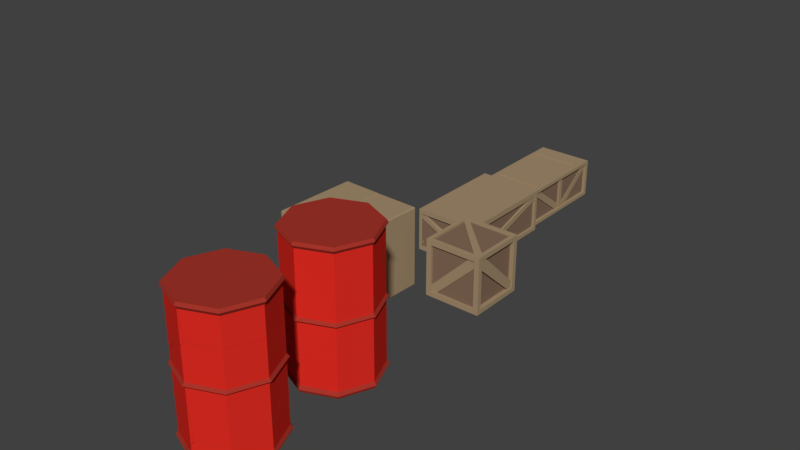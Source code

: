 # Source: crates.blend  (saved by Blender 2.79.0; exported with 4.5.12 LTS)
import bpy
from mathutils import Matrix  # noqa: F401  (used for matrix-valued properties, if any)

bpy.ops.wm.read_factory_settings(use_empty=True)
scene = bpy.context.scene
scene.name = 'Scene'

# ---- collections
col_collection_1 = bpy.data.collections.new('Collection 1'); scene.collection.children.link(col_collection_1)

# ---- materials (node trees are filled in below, after node groups)
mat_redbarrel1 = bpy.data.materials.new('RedBarrel1')
mat_redbarrel1.alpha_threshold = 0.0
mat_redbarrel1.use_transparent_shadow = False
mat_redbarrel1.diffuse_color = (0.3729, 0.03477, 0.02302, 1.0)
mat_redbarrel1.roughness = 0.5
mat_redbarrel1.specular_intensity = 0.0
mat_redbarrel2 = bpy.data.materials.new('RedBarrel2')
mat_redbarrel2.alpha_threshold = 0.0
mat_redbarrel2.use_transparent_shadow = False
mat_redbarrel2.diffuse_color = (0.7314, 0.0248, 0.01541, 1.0)
mat_redbarrel2.roughness = 0.5
mat_redbarrel2.specular_intensity = 0.0
mat_darkbrown = bpy.data.materials.new('DarkBrown')
mat_darkbrown.alpha_threshold = 0.0
mat_darkbrown.use_transparent_shadow = False
mat_darkbrown.diffuse_color = (0.233, 0.1462, 0.0965, 1.0)
mat_darkbrown.roughness = 0.5
mat_darkbrown.specular_intensity = 0.0
mat_browntrim = bpy.data.materials.new('BrownTrim')
mat_browntrim.alpha_threshold = 0.0
mat_browntrim.use_transparent_shadow = False
mat_browntrim.diffuse_color = (0.3758, 0.2727, 0.1596, 1.0)
mat_browntrim.specular_color = (0.3757, 0.3757, 0.3757)
mat_browntrim.roughness = 0.5
mat_browntrim.specular_intensity = 0.0

# ---- material node trees

# ---- world
world_world = bpy.data.worlds.new('World'); scene.world = world_world
world_world.color = (0.05088, 0.05088, 0.05088)
world_world.use_sun_shadow = False
world_world.sun_shadow_jitter_overblur = 0.0
world_world.cycles.sampling_method = 'MANUAL'

# ---- meshes
me_cylinder_cell_003 = bpy.data.meshes.new('Cylinder_cell.003')
me_cylinder_cell_003.from_pydata([(-0.1439, 0.0003001, -0.1801), (-0.117, 0.0003001, -0.1496), (0.2563, 0.1255, 0.1862), (-0.1312, 0.0003001, -0.1931), (-0.1178, 0.06317, -0.1801), (0.03226, 0.3606, -0.03328), (0.1428, 0.4063, 0.07525), (0.03226, 0.3606, 0.1186), (-0.0865, 0.07385, -0.1496), (-0.117, 0.0003001, 0.1989), (0.03226, -0.36, -0.03328), (-0.08664, -0.07292, -0.1496), (0.03226, -0.36, 0.1937), (-0.02537, 0.2214, 0.1958), (-0.118, -0.06228, -0.1801), (-0.03992, 0.1863, -0.1042), (0.2567, -0.4529, 0.1861), (0.1961, -0.4278, 0.1266), (-0.1312, 0.0003001, -0.1931), (-0.1178, 0.06317, -0.1801), (0.03226, 0.3606, -0.03328), (0.1428, 0.4063, 0.07525), (0.03226, 0.3606, 0.1186), (-0.0865, 0.07385, -0.1496), (-0.117, 0.0003001, 0.1989), (0.03226, -0.36, 0.1937), (0.03226, -0.36, -0.03328), (-0.08664, -0.07292, -0.1496), (-0.02537, 0.2214, 0.1958), (-0.118, -0.06228, -0.1801), (0.1961, -0.4278, 0.1266), (-0.03992, 0.1863, -0.1042), (0.2567, -0.4529, 0.1861)], [], [(0, 1, 23, 19), (1, 24, 28, 7, 20, 31, 23), (2, 21, 22, 13), (14, 27, 1, 0), (7, 6, 20), (30, 26, 11, 29, 18, 4, 8, 15), (3, 14, 0), (15, 5, 21, 2, 32, 30), (19, 3, 0), (27, 10, 25, 24, 1), (10, 17, 16, 25), (12, 32, 2, 13, 9)])
me_cylinder_cell_003.polygons.foreach_set('material_index', [0, 1, 0, 0, 1, 0, 0, 0, 0, 1, 1, 0])
_k = set([(3, 14), (3, 19), (4, 8), (4, 18), (5, 15), (5, 21), (6, 7), (6, 20), (7, 28), (8, 15), (9, 12), (9, 13), (10, 17), (10, 27), (11, 26), (11, 29), (12, 32), (13, 22), (14, 27), (16, 17), (16, 25), (18, 29), (19, 23), (20, 31), (21, 22), (23, 31), (24, 25), (24, 28), (26, 30), (30, 32)])
me_cylinder_cell_003.attributes.new('sharp_edge', 'BOOLEAN', 'EDGE').data.foreach_set('value', [ (min(e.vertices), max(e.vertices)) in _k for e in me_cylinder_cell_003.edges])
me_cylinder_cell_003.materials.append(mat_redbarrel1)
me_cylinder_cell_003.materials.append(mat_redbarrel2)
me_cylinder_cell_003.use_remesh_preserve_volume = False
me_cylinder_cell_003.use_remesh_preserve_attributes = False
me_cylinder_cell_003.use_mirror_vertex_groups = False
me_cylinder_cell_003.update()
me_cylinder_cell_007 = bpy.data.meshes.new('Cylinder_cell.007')
me_cylinder_cell_007.from_pydata([(-0.005615, 0.512, -0.07839), (0.3546, 0.3628, -0.07839), (0.5039, 0.002498, -0.07839), (0.3546, -0.3578, -0.07839), (-0.005615, -0.507, -0.07839), (-0.3659, 0.3628, -0.07839), (-0.005615, 0.5389, -0.1167), (0.3737, 0.3818, -0.1167), (0.5308, 0.002498, -0.1167), (0.3737, -0.3768, -0.1167), (-0.005615, -0.5339, -0.1167), (-0.3849, 0.3818, -0.1167), (-0.005615, 0.5213, -0.1524), (0.3612, 0.3693, -0.1524), (0.5132, 0.002498, -0.1524), (0.3612, -0.3643, -0.1524), (-0.005615, -0.5163, -0.1524), (-0.3725, 0.3693, -0.1524), (-0.3659, 0.3628, 0.02211), (0.001425, 0.5091, 0.5416), (-0.005615, 0.512, 0.5346), (0.3546, 0.3628, 0.4056), (-0.4424, 0.2006, -0.1524), (-0.4414, 0.21, -0.1465), (-0.4365, 0.2573, -0.1167), (0.5039, 0.002498, 0.2092), (-0.4072, 0.2629, -0.07839), (0.3546, -0.3578, 0.0703), (0.02872, -0.4928, 0.07016), (-0.005615, -0.507, 0.02132), (-0.1044, -0.4661, -0.07839), (-0.01738, -0.5021, 0.009488), (-0.1289, -0.4828, -0.1167), (-0.1731, -0.4469, -0.1524), (-0.3659, 0.3628, 0.02211), (-0.005615, 0.512, 0.5346), (0.001425, 0.5091, 0.5416), (0.3546, 0.3628, 0.4056), (-0.4424, 0.2006, -0.1524), (-0.4414, 0.21, -0.1465), (-0.4365, 0.2573, -0.1167), (0.5039, 0.002498, 0.2092), (-0.1731, -0.4469, -0.1524), (-0.4072, 0.2629, -0.07839), (0.3546, -0.3578, 0.0703), (0.02872, -0.4928, 0.07016), (-0.005615, -0.507, 0.02132), (-0.1044, -0.4661, -0.07839), (-0.01738, -0.5021, 0.009488), (-0.1289, -0.4828, -0.1167)], [], [(0, 35, 36, 37, 1), (1, 37, 41, 2), (2, 41, 44, 3), (3, 44, 45, 46, 4), (4, 46, 48, 47), (3, 4, 10, 9), (5, 34, 35, 0), (6, 7, 13, 12), (1, 2, 8, 7), (4, 47, 49, 10), (2, 3, 9, 8), (5, 0, 6, 11), (0, 1, 7, 6), (12, 13, 14, 15, 16, 42, 38, 17), (10, 49, 42, 16), (7, 8, 14, 13), (8, 9, 15, 14), (9, 10, 16, 15), (11, 6, 12, 17), (43, 34, 5), (38, 39, 40, 11, 17), (23, 22, 33, 32, 30, 31), (31, 29, 28, 19, 20, 18, 26, 24, 23), (40, 43, 5, 11), (28, 27, 25, 21, 19)])
me_cylinder_cell_007.polygons.foreach_set('material_index', [1, 1, 1, 1, 1, 0, 1, 0, 0, 0, 0, 0, 0, 0, 0, 0, 0, 0, 0, 1, 0, 0, 0, 0, 0])
_k = set([(18, 20), (18, 26), (19, 20), (19, 21), (21, 25), (22, 23), (22, 33), (23, 24), (24, 26), (25, 27), (27, 28), (28, 29), (29, 31), (30, 31), (30, 32), (32, 33), (34, 35), (34, 43), (35, 36), (36, 37), (37, 41), (38, 39), (38, 42), (39, 40), (40, 43), (41, 44), (42, 49), (44, 45), (45, 46), (46, 48), (47, 48), (47, 49)])
me_cylinder_cell_007.attributes.new('sharp_edge', 'BOOLEAN', 'EDGE').data.foreach_set('value', [ (min(e.vertices), max(e.vertices)) in _k for e in me_cylinder_cell_007.edges])
me_cylinder_cell_007.materials.append(mat_redbarrel1)
me_cylinder_cell_007.materials.append(mat_redbarrel2)
me_cylinder_cell_007.use_remesh_preserve_volume = False
me_cylinder_cell_007.use_remesh_preserve_attributes = False
me_cylinder_cell_007.use_mirror_vertex_groups = False
me_cylinder_cell_007.update()
me_cylinder_cell_005 = bpy.data.meshes.new('Cylinder_cell.005')
me_cylinder_cell_005.from_pydata([(0.2136, 0.5402, 0.1671), (-0.1466, -0.3295, -0.5487), (-0.1466, -0.3295, 0.1671), (-0.2959, 0.03077, -0.5487), (-0.2959, 0.03077, 0.1671), (-0.1466, 0.391, 0.1671), (-0.1657, -0.3485, -0.587), (-0.1657, -0.3485, 0.1947), (-0.3228, 0.03077, -0.587), (-0.1657, 0.4101, 0.1947), (-0.1532, -0.3361, -0.6227), (-0.3052, 0.03077, -0.6227), (-0.1466, -0.3295, 0.2252), (-0.1466, 0.391, 0.2252), (0.08027, 0.1553, 0.5607), (0.1922, 0.1171, 0.5608), (0.2136, 0.5553, 0.1826), (0.2129, 0.5669, 0.1947), (-0.1466, 0.391, -0.4456), (0.2198, 0.5377, 0.0731), (0.2136, 0.5402, 0.06684), (0.207, 0.5375, 0.05733), (-0.2242, 0.2263, -0.6227), (-0.2183, 0.283, -0.587), (-0.3089, 0.03077, 0.1805), (-0.2944, 0.09928, 0.1947), (-0.1891, 0.2886, -0.5487), (0.2145, -0.4783, 0.1671), (0.2465, -0.4651, -0.3985), (0.2136, -0.4787, -0.4455), (0.1116, -0.4364, -0.5487), (0.2136, -0.4945, 0.1833), (0.213, -0.5054, 0.1947), (0.08702, -0.4532, -0.587), (0.07407, -0.4426, -0.5975), (0.04278, -0.4173, -0.6227), (0.2112, 0.5392, 0.2252), (-0.03405, 0.4377, 0.4488), (0.2032, 0.5359, 0.3667), (-0.2631, 0.1098, 0.2252), (-0.2631, -0.04843, 0.2252), (-0.1466, -0.3295, 0.3389), (-0.148, 0.3877, 0.3378), (-0.2944, -0.03785, 0.1947), (0.2112, -0.4777, 0.2252), (0.08019, -0.4234, 0.5604), (0.1007, -0.4319, 0.5604), (0.1923, -0.4699, 0.5606), (0.2136, 0.5553, 0.1826), (0.2136, 0.5402, 0.1671), (0.2129, 0.5669, 0.1947), (-0.1466, 0.391, -0.4456), (0.207, 0.5375, 0.05733), (0.2136, 0.5402, 0.06684), (0.2198, 0.5377, 0.0731), (-0.2242, 0.2263, -0.6227), (-0.2183, 0.283, -0.587), (-0.3089, 0.03077, 0.1805), (-0.2944, 0.09928, 0.1947), (0.04278, -0.4173, -0.6227), (-0.1891, 0.2886, -0.5487), (0.2145, -0.4783, 0.1671), (0.2465, -0.4651, -0.3985), (0.2136, -0.4787, -0.4455), (0.1116, -0.4364, -0.5487), (0.2136, -0.4945, 0.1833), (0.213, -0.5054, 0.1947), (0.08702, -0.4532, -0.587), (0.07407, -0.4426, -0.5975), (0.2112, 0.5392, 0.2252), (-0.03405, 0.4377, 0.4488), (0.2032, 0.5359, 0.3667), (-0.2631, 0.1098, 0.2252), (-0.148, 0.3877, 0.3378), (-0.1466, -0.3295, 0.3389), (-0.2631, -0.04843, 0.2252), (-0.2944, -0.03785, 0.1947), (0.2112, -0.4777, 0.2252), (0.08019, -0.4234, 0.5604), (0.1007, -0.4319, 0.5604), (0.1923, -0.4699, 0.5606)], [], [(1, 2, 4, 3), (3, 4, 5, 51, 60), (4, 2, 7, 76, 57), (3, 60, 56, 8), (5, 4, 57, 58, 9), (2, 27, 65, 66, 7), (49, 5, 9, 50, 48), (1, 3, 8, 6), (7, 12, 75, 76), (6, 8, 11, 10), (8, 56, 55, 11), (9, 13, 69, 50), (12, 74, 75), (13, 73, 37, 71, 69), (38, 15, 80, 44, 32, 31, 61, 62, 54, 0, 16, 17, 36), (14, 78, 79, 15), (15, 79, 80), (14, 70, 42), (53, 52, 51, 5, 49), (68, 35, 22, 23, 26, 18, 21), (64, 29, 27, 2, 1), (58, 72, 13, 9), (21, 20, 54, 62, 63, 30, 33, 68), (67, 64, 1, 6), (59, 34, 67, 6, 10), (40, 41, 78, 14, 42, 39, 25, 24, 43), (29, 28, 27), (15, 38, 70, 14), (55, 59, 10, 11), (49, 19, 53), (77, 47, 46, 45, 74, 12), (72, 73, 13), (66, 77, 12, 7)])
me_cylinder_cell_005.polygons.foreach_set('material_index', [1, 1, 0, 0, 0, 0, 0, 0, 0, 0, 0, 0, 1, 1, 0, 0, 0, 0, 1, 0, 1, 0, 0, 0, 0, 0, 1, 0, 0, 1, 1, 1, 0])
_k = set([(0, 16), (0, 54), (16, 17), (17, 36), (18, 21), (18, 26), (19, 49), (19, 53), (20, 21), (20, 54), (22, 23), (22, 35), (23, 26), (24, 25), (24, 43), (25, 39), (27, 28), (27, 65), (28, 29), (29, 64), (30, 33), (30, 63), (31, 32), (31, 61), (32, 44), (33, 68), (34, 59), (34, 67), (35, 68), (36, 38), (37, 71), (37, 73), (38, 70), (39, 42), (40, 41), (40, 43), (41, 78), (42, 70), (44, 80), (45, 46), (45, 74), (46, 47), (47, 77), (48, 49), (48, 50), (50, 69), (51, 52), (51, 60), (52, 53), (55, 56), (55, 59), (56, 60), (57, 58), (57, 76), (58, 72), (61, 62), (62, 63), (64, 67), (65, 66), (66, 77), (69, 71), (72, 73), (74, 75), (75, 76), (78, 79), (79, 80)])
me_cylinder_cell_005.attributes.new('sharp_edge', 'BOOLEAN', 'EDGE').data.foreach_set('value', [ (min(e.vertices), max(e.vertices)) in _k for e in me_cylinder_cell_005.edges])
me_cylinder_cell_005.materials.append(mat_redbarrel1)
me_cylinder_cell_005.materials.append(mat_redbarrel2)
me_cylinder_cell_005.use_remesh_preserve_volume = False
me_cylinder_cell_005.use_remesh_preserve_attributes = False
me_cylinder_cell_005.use_mirror_vertex_groups = False
me_cylinder_cell_005.update()
me_cylinder_cell_004 = bpy.data.meshes.new('Cylinder_cell.004')
me_cylinder_cell_004.from_pydata([(0.133, 0.1891, 0.171), (-0.2273, 0.03985, 0.171), (0.133, 0.216, 0.2093), (-0.2463, 0.05889, 0.2093), (0.133, 0.1984, 0.245), (-0.2339, 0.04644, 0.245), (-0.0001721, -0.1948, -0.223), (0.1117, -0.2332, -0.2226), (0.1629, -0.2578, -0.1513), (-0.1139, 0.08681, -0.3338), (0.133, 0.1891, -0.4061), (0.1228, 0.1849, -0.4158), (0.1003, 0.1756, -0.408), (-0.2986, -0.1323, 0.171), (-0.2979, -0.1307, 0.1528), (-0.2845, -0.09828, -0.2116), (-0.2283, 0.03738, -0.2883), (0.3193, 0.1119, -0.1534), (0.3086, 0.1163, 0.1675), (0.3169, 0.1398, 0.2093), (-0.3236, -0.1276, 0.2093), (-0.3095, -0.136, 0.245), (0.1344, -0.2878, 0.245), (0.1289, -0.2859, 0.245), (0.3093, 0.1253, 0.245), (0.133, 0.1891, -0.4061), (0.1228, 0.1849, -0.4158), (0.1003, 0.1756, -0.408), (-0.1139, 0.08681, -0.3338), (-0.2986, -0.1323, 0.171), (-0.2979, -0.1307, 0.1528), (-0.2845, -0.09828, -0.2116), (0.3193, 0.1119, -0.1534), (0.3086, 0.1163, 0.1675), (-0.3236, -0.1276, 0.2093), (0.3093, 0.1253, 0.245), (0.1344, -0.2878, 0.245), (0.1289, -0.2859, 0.245), (-0.3095, -0.136, 0.245), (0.3169, 0.1398, 0.2093), (-0.2283, 0.03738, -0.2883)], [], [(2, 3, 5, 4), (1, 13, 34, 3), (0, 1, 3, 2), (3, 34, 38, 5), (8, 36, 37, 7), (7, 6, 27, 11), (6, 28, 27), (18, 19, 24, 36, 8), (39, 33, 0, 2), (31, 6, 7), (25, 26, 12, 9, 16, 1, 0), (30, 31, 7), (33, 17, 25, 0), (40, 28, 6), (31, 40, 6), (38, 23, 22, 35, 4, 5), (37, 21, 20, 29, 30, 7), (16, 15, 14, 13, 1), (32, 18, 8), (35, 39, 2, 4), (11, 10, 32, 8, 7)])
me_cylinder_cell_004.polygons.foreach_set('material_index', [0, 0, 0, 0, 0, 0, 0, 0, 0, 0, 1, 0, 1, 0, 0, 0, 0, 1, 0, 0, 0])
_k = set([(9, 12), (9, 16), (10, 11), (10, 32), (11, 27), (12, 26), (13, 14), (13, 34), (14, 15), (15, 16), (17, 25), (17, 33), (18, 19), (18, 32), (19, 24), (20, 21), (20, 29), (21, 37), (22, 23), (22, 35), (23, 38), (24, 36), (25, 26), (27, 28), (28, 40), (29, 30), (30, 31), (31, 40), (33, 39), (34, 38), (35, 39), (36, 37)])
me_cylinder_cell_004.attributes.new('sharp_edge', 'BOOLEAN', 'EDGE').data.foreach_set('value', [ (min(e.vertices), max(e.vertices)) in _k for e in me_cylinder_cell_004.edges])
me_cylinder_cell_004.materials.append(mat_redbarrel1)
me_cylinder_cell_004.materials.append(mat_redbarrel2)
me_cylinder_cell_004.use_remesh_preserve_volume = False
me_cylinder_cell_004.use_remesh_preserve_attributes = False
me_cylinder_cell_004.use_mirror_vertex_groups = False
me_cylinder_cell_004.update()
me_cylinder_cell_002 = bpy.data.meshes.new('Cylinder_cell.002')
me_cylinder_cell_002.from_pydata([(0.1278, 0.3849, 0.1037), (0.2771, 0.02469, 0.1037), (0.1278, -0.3356, 0.1037), (0.1469, 0.404, 0.142), (0.304, 0.02469, 0.142), (0.1469, -0.3546, 0.142), (0.1344, 0.3915, 0.1777), (0.2864, 0.02469, 0.1777), (0.1344, -0.3422, 0.1777), (-0.201, 0.08584, -0.2178), (0.1278, 0.3849, -0.2221), (-0.04412, 0.4562, -0.2198), (-0.05519, 0.4608, 0.1005), (0.1834, 0.2508, -0.2228), (0.2771, 0.02469, -0.2238), (0.1278, -0.3356, -0.222), (-0.04689, 0.4842, 0.142), (-0.1481, -0.4499, -0.2188), (-0.2009, -0.4717, -0.2181), (-0.2239, -0.4813, 0.1037), (-0.2267, -0.5093, 0.142), (-0.2292, 0.05508, 0.1777), (-0.05438, 0.4697, 0.1777), (-0.2292, -0.4928, 0.1777), (-0.05519, 0.4608, 0.1005), (-0.04689, 0.4842, 0.142), (-0.04412, 0.4562, -0.2198), (0.1278, 0.3849, -0.2221), (0.1834, 0.2508, -0.2228), (0.2771, 0.02469, -0.2238), (0.1278, -0.3356, -0.222), (-0.1481, -0.4499, -0.2188), (-0.2009, -0.4717, -0.2181), (-0.2239, -0.4813, 0.1037), (-0.2267, -0.5093, 0.142), (-0.05438, 0.4697, 0.1777), (-0.2292, 0.05508, 0.1777), (-0.2292, -0.4928, 0.1777)], [], [(1, 0, 3, 4), (2, 1, 4, 5), (0, 24, 25, 3), (6, 35, 36, 37, 8, 7), (3, 25, 35, 6), (4, 3, 6, 7), (5, 4, 7, 8), (9, 21, 22, 16, 12), (26, 27, 28, 31, 32, 9), (30, 14, 1, 2), (12, 26, 9), (34, 33, 2, 5), (10, 11, 24, 0), (37, 34, 5, 8), (33, 18, 17, 30, 2), (28, 29, 15, 31), (14, 13, 10, 0, 1), (21, 9, 32, 19, 20, 23)])
me_cylinder_cell_002.polygons.foreach_set('material_index', [0, 0, 0, 0, 0, 0, 0, 0, 0, 1, 0, 0, 1, 0, 1, 0, 1, 0])
_k = set([(10, 11), (10, 13), (11, 24), (12, 16), (12, 26), (13, 14), (14, 30), (15, 29), (15, 31), (16, 22), (17, 18), (17, 30), (18, 33), (19, 20), (19, 32), (20, 23), (21, 22), (21, 23), (24, 25), (25, 35), (26, 27), (27, 28), (28, 29), (31, 32), (33, 34), (34, 37), (35, 36), (36, 37)])
me_cylinder_cell_002.attributes.new('sharp_edge', 'BOOLEAN', 'EDGE').data.foreach_set('value', [ (min(e.vertices), max(e.vertices)) in _k for e in me_cylinder_cell_002.edges])
me_cylinder_cell_002.materials.append(mat_redbarrel1)
me_cylinder_cell_002.materials.append(mat_redbarrel2)
me_cylinder_cell_002.use_remesh_preserve_volume = False
me_cylinder_cell_002.use_remesh_preserve_attributes = False
me_cylinder_cell_002.use_mirror_vertex_groups = False
me_cylinder_cell_002.update()
me_cylinder_cell_001 = bpy.data.meshes.new('Cylinder_cell.001')
me_cylinder_cell_001.from_pydata([(0.1766, -0.3145, 0.133), (-0.1837, -0.1653, 0.133), (-0.3329, 0.195, 0.133), (-0.2027, -0.1843, 0.1714), (-0.3598, 0.195, 0.1714), (0.1766, -0.3238, 0.2071), (-0.1903, -0.1719, 0.2071), (-0.3422, 0.195, 0.2071), (0.04363, 0.3187, -0.26), (0.1553, 0.2803, -0.2605), (0.2063, 0.255, -0.1896), (-0.1837, -0.1653, -0.2521), (-0.3329, 0.195, -0.2467), (-0.2416, 0.4153, -0.2499), (-0.2556, 0.3815, 0.133), (0.04347, -0.2594, -0.2602), (0.06401, -0.2679, -0.2602), (0.1551, -0.3056, -0.2602), (0.1766, -0.3145, -0.2304), (0.2064, -0.3021, -0.1891), (0.2018, -0.304, -0.1253), (0.1828, -0.3119, 0.133), (0.1799, -0.34, 0.1714), (-0.2806, 0.3862, 0.1714), (-0.2665, 0.3777, 0.2071), (0.1615, 0.2311, 0.2071), (0.1723, 0.2274, 0.2071), (0.1777, 0.2255, 0.2071), (0.1777, 0.1533, 0.2071), (0.1799, -0.34, 0.1714), (0.1766, -0.3238, 0.2071), (-0.3329, 0.195, -0.2467), (-0.1837, -0.1653, -0.2521), (-0.2416, 0.4153, -0.2499), (-0.2556, 0.3815, 0.133), (0.04347, -0.2594, -0.2602), (0.06401, -0.2679, -0.2602), (0.1551, -0.3056, -0.2602), (0.1766, -0.3145, -0.2304), (0.2064, -0.3021, -0.1891), (0.2018, -0.304, -0.1253), (0.1828, -0.3119, 0.133), (-0.2806, 0.3862, 0.1714), (-0.2665, 0.3777, 0.2071), (0.1615, 0.2311, 0.2071), (0.1723, 0.2274, 0.2071), (0.1777, 0.2255, 0.2071), (0.1777, 0.1533, 0.2071)], [], [(2, 1, 3, 4), (0, 21, 29), (1, 0, 29, 3), (3, 29, 30, 6), (4, 3, 6, 7), (39, 38, 37, 9, 10), (13, 14, 23, 24, 44, 8), (8, 9, 36, 15), (9, 37, 36), (10, 46, 47, 40, 39), (44, 45, 9, 8), (31, 32, 1, 2), (45, 46, 10, 9), (30, 28, 27, 26, 25, 43, 7, 6), (47, 5, 22, 41, 40), (18, 19, 20, 21, 0), (34, 33, 31, 2), (32, 35, 16, 17, 18, 0, 1), (42, 34, 2, 4), (43, 42, 4, 7), (11, 12, 13, 8, 15)])
me_cylinder_cell_001.polygons.foreach_set('material_index', [0, 0, 0, 0, 0, 0, 0, 0, 0, 0, 0, 1, 0, 0, 0, 1, 1, 1, 0, 0, 0])
_k = set([(5, 22), (5, 47), (11, 12), (11, 15), (12, 13), (13, 14), (14, 23), (15, 36), (16, 17), (16, 35), (17, 18), (18, 19), (19, 20), (20, 21), (21, 29), (22, 41), (23, 24), (24, 44), (25, 26), (25, 43), (26, 27), (27, 28), (28, 30), (29, 30), (31, 32), (31, 33), (32, 35), (33, 34), (34, 42), (36, 37), (37, 38), (38, 39), (39, 40), (40, 41), (42, 43), (44, 45), (45, 46), (46, 47)])
me_cylinder_cell_001.attributes.new('sharp_edge', 'BOOLEAN', 'EDGE').data.foreach_set('value', [ (min(e.vertices), max(e.vertices)) in _k for e in me_cylinder_cell_001.edges])
me_cylinder_cell_001.materials.append(mat_redbarrel1)
me_cylinder_cell_001.materials.append(mat_redbarrel2)
me_cylinder_cell_001.use_remesh_preserve_volume = False
me_cylinder_cell_001.use_remesh_preserve_attributes = False
me_cylinder_cell_001.use_mirror_vertex_groups = False
me_cylinder_cell_001.update()
me_cylinder_cell_000 = bpy.data.meshes.new('Cylinder_cell.000')
me_cylinder_cell_000.from_pydata([(0.2123, 0.3807, -0.1151), (0.3615, 0.02046, -0.1151), (0.2123, -0.3398, -0.1151), (0.2313, 0.3997, -0.08759), (0.3884, 0.02046, -0.08759), (0.2313, -0.3588, -0.08759), (-0.148, 0.5299, -0.05702), (0.2123, 0.3807, -0.05702), (0.3615, 0.02046, -0.05702), (0.2123, -0.3398, -0.05702), (-0.148, -0.489, -0.05702), (-0.1173, 0.08141, 0.35), (-0.1678, 0.1059, 0.2794), (-0.1471, 0.5565, -0.08759), (-0.1456, 0.5289, -0.1151), (-0.1401, 0.5267, -0.2089), (0.2123, 0.3807, -0.3444), (0.3615, 0.02046, -0.5407), (0.2123, -0.3398, -0.6797), (-0.1455, -0.488, -0.1151), (-0.1143, -0.4751, -0.663), (-0.1133, -0.4747, -0.6798), (-0.148, 0.5442, -0.07319), (-0.1494, 0.5293, 0.092), (-0.1571, 0.5262, 0.08468), (-0.1559, 0.5267, 0.06305), (-0.152, 0.5283, -0.004724), (-0.1471, -0.5155, -0.08759), (-0.148, -0.5014, -0.07108), (0.2123, 0.3807, 0.3463), (0.03928, 0.4524, 0.3482), (0.2677, 0.247, 0.3457), (0.3615, 0.02046, 0.3444), (0.2123, -0.3398, 0.3462), (-0.148, -0.489, 0.3071), (-0.1679, -0.4808, 0.279), (-0.167, -0.4812, 0.2623), (-0.0646, -0.4545, 0.3496), (-0.1173, -0.4763, 0.3502), (-0.1238, -0.479, 0.3411), (-0.1471, 0.5565, -0.08759), (-0.1456, 0.5289, -0.1151), (-0.1401, 0.5267, -0.2089), (-0.1494, 0.5293, 0.092), (0.03928, 0.4524, 0.3482), (0.2123, 0.3807, -0.3444), (0.3615, 0.02046, -0.5407), (-0.148, 0.5299, -0.05702), (-0.152, 0.5283, -0.004724), (0.2123, -0.3398, -0.6797), (-0.1455, -0.488, -0.1151), (-0.1143, -0.4751, -0.663), (-0.1133, -0.4747, -0.6798), (-0.148, 0.5442, -0.07319), (-0.1571, 0.5262, 0.08468), (-0.1559, 0.5267, 0.06305), (-0.148, -0.5014, -0.07108), (-0.1471, -0.5155, -0.08759), (-0.148, -0.489, -0.05702), (-0.167, -0.4812, 0.2623), (0.2123, 0.3807, 0.3463), (0.2677, 0.247, 0.3457), (0.3615, 0.02046, 0.3444), (0.2123, -0.3398, 0.3462), (-0.148, -0.489, 0.3071), (-0.1679, -0.4808, 0.279), (-0.0646, -0.4545, 0.3496), (-0.1173, -0.4763, 0.3502), (-0.1238, -0.479, 0.3411)], [], [(1, 0, 3, 4), (2, 1, 4, 5), (0, 41, 40, 3), (3, 7, 8, 4), (4, 8, 9, 5), (5, 9, 58, 56, 57), (47, 43, 30, 60, 7), (7, 60, 61, 62, 8), (8, 62, 63, 9), (9, 63, 66, 38, 68, 64, 58), (58, 64, 65, 59), (11, 12, 39, 67), (12, 35, 34, 39), (12, 54, 25, 36, 35), (12, 11, 23, 54), (11, 44, 23), (47, 48, 55, 24, 43), (57, 50, 2, 5), (40, 53, 47, 7, 3), (50, 51, 52, 49, 2), (49, 17, 1, 2), (20, 19, 27, 28, 10, 36, 25, 26), (15, 45, 46, 18, 21), (16, 42, 41, 0), (37, 33, 32, 31), (17, 16, 0, 1), (26, 6, 22, 13, 14, 15, 21, 20), (31, 29, 44, 11, 67, 37)])
me_cylinder_cell_000.polygons.foreach_set('material_index', [0, 0, 0, 0, 0, 0, 1, 1, 1, 1, 1, 0, 0, 0, 0, 0, 1, 0, 0, 1, 1, 0, 0, 1, 0, 1, 0, 0])
_k = set([(6, 22), (6, 26), (10, 28), (10, 36), (13, 14), (13, 22), (14, 15), (15, 45), (16, 17), (16, 42), (17, 49), (18, 21), (18, 46), (19, 20), (19, 27), (20, 21), (23, 44), (23, 54), (24, 43), (24, 55), (25, 26), (25, 54), (27, 28), (29, 31), (29, 44), (30, 43), (30, 60), (31, 32), (32, 33), (33, 37), (34, 35), (34, 39), (35, 36), (37, 67), (38, 66), (38, 68), (39, 67), (40, 41), (40, 53), (41, 42), (45, 46), (47, 48), (47, 53), (48, 55), (49, 52), (50, 51), (50, 57), (51, 52), (56, 57), (56, 58), (58, 59), (59, 65), (60, 61), (61, 62), (62, 63), (63, 66), (64, 65), (64, 68)])
me_cylinder_cell_000.attributes.new('sharp_edge', 'BOOLEAN', 'EDGE').data.foreach_set('value', [ (min(e.vertices), max(e.vertices)) in _k for e in me_cylinder_cell_000.edges])
me_cylinder_cell_000.materials.append(mat_redbarrel1)
me_cylinder_cell_000.materials.append(mat_redbarrel2)
me_cylinder_cell_000.use_remesh_preserve_volume = False
me_cylinder_cell_000.use_remesh_preserve_attributes = False
me_cylinder_cell_000.use_mirror_vertex_groups = False
me_cylinder_cell_000.update()
me_cylinder = bpy.data.meshes.new('Cylinder')
me_cylinder.from_pydata([(-3.553e-15, 0.5095, 0.08582), (-1.776e-15, 0.5095, 0.8579), (0.3603, 0.3603, 0.08582), (0.3603, 0.3603, 0.8579), (0.5095, -2.227e-08, 0.08582), (0.5095, -2.227e-08, 0.8579), (0.3603, -0.3603, 0.08582), (0.3603, -0.3603, 0.8579), (-4.454e-08, -0.5095, 0.08582), (-4.454e-08, -0.5095, 0.8579), (-0.3603, -0.3603, 0.08582), (-0.3603, -0.3603, 0.8579), (-0.5095, 6.075e-09, 0.08582), (-0.5095, 6.075e-09, 0.8579), (-0.3603, 0.3603, 0.08582), (-0.3603, 0.3603, 0.8579), (1.404e-09, 0.5364, 0.04445), (0.3793, 0.3793, 0.04445), (0.3793, 0.3793, 0.8876), (1.404e-09, 0.5364, 0.8876), (0.5364, -2.365e-08, 0.04445), (0.5364, -2.365e-08, 0.8876), (0.3793, -0.3793, 0.04445), (0.3793, -0.3793, 0.8876), (-4.549e-08, -0.5364, 0.04445), (-4.549e-08, -0.5364, 0.8876), (-0.3793, -0.3793, 0.04445), (-0.3793, -0.3793, 0.8876), (-0.5364, 6.196e-09, 0.04445), (-0.5364, 6.196e-09, 0.8876), (-0.3793, 0.3793, 0.04445), (-0.3793, 0.3793, 0.8876), (1.358e-09, 0.5188, 0.005954), (0.3668, 0.3668, 0.005954), (0.5188, -2.3e-08, 0.005954), (0.3668, -0.3668, 0.005954), (-4.4e-08, -0.5188, 0.005954), (-0.3668, -0.3668, 0.005954), (-0.5188, 5.868e-09, 0.005954), (-0.3668, 0.3668, 0.005954), (-1.776e-15, 0.5095, 0.9205), (-3.553e-15, 0.5095, 1.709), (0.3603, 0.3603, 0.9205), (0.3603, 0.3603, 1.709), (0.5095, -2.227e-08, 0.9205), (0.5095, -2.227e-08, 1.709), (0.3603, -0.3603, 0.9205), (0.3603, -0.3603, 1.709), (-4.454e-08, -0.5095, 0.9205), (-4.454e-08, -0.5095, 1.709), (-0.3603, -0.3603, 0.9205), (-0.3603, -0.3603, 1.709), (-0.5095, 6.075e-09, 0.9205), (-0.5095, 6.075e-09, 1.709), (-0.3603, 0.3603, 0.9205), (-0.3603, 0.3603, 1.709), (0.3793, 0.3793, 1.75), (1.404e-09, 0.5364, 1.75), (0.5364, -2.365e-08, 1.75), (0.3793, -0.3793, 1.75), (-4.549e-08, -0.5364, 1.75), (-0.3793, -0.3793, 1.75), (-0.5364, 6.196e-09, 1.75), (-0.3793, 0.3793, 1.75), (0.3668, 0.3668, 1.788), (1.358e-09, 0.5188, 1.788), (0.5188, -2.3e-08, 1.788), (0.3668, -0.3668, 1.788), (-4.4e-08, -0.5188, 1.788), (-0.3668, -0.3668, 1.788), (-0.5188, 5.868e-09, 1.788), (-0.3668, 0.3668, 1.788)], [], [(0, 1, 3, 2), (2, 3, 5, 4), (4, 5, 7, 6), (6, 7, 9, 8), (8, 9, 11, 10), (10, 11, 13, 12), (6, 8, 24, 22), (12, 13, 15, 14), (14, 15, 1, 0), (13, 11, 27, 29), (16, 17, 33, 32), (9, 7, 23, 25), (2, 4, 20, 17), (12, 14, 30, 28), (5, 3, 18, 21), (15, 13, 29, 31), (8, 10, 26, 24), (11, 9, 25, 27), (4, 6, 22, 20), (14, 0, 16, 30), (0, 2, 17, 16), (7, 5, 21, 23), (1, 15, 31, 19), (3, 1, 19, 18), (10, 12, 28, 26), (32, 33, 34, 35, 36, 37, 38, 39), (24, 26, 37, 36), (18, 42, 44, 21), (27, 50, 52, 29), (17, 20, 34, 33), (26, 28, 38, 37), (21, 44, 46, 23), (29, 52, 54, 31), (20, 22, 35, 34), (28, 30, 39, 38), (23, 46, 48, 25), (31, 54, 40, 19), (22, 24, 36, 35), (30, 16, 32, 39), (25, 48, 50, 27), (40, 41, 43, 42), (42, 43, 45, 44), (44, 45, 47, 46), (46, 47, 49, 48), (48, 49, 51, 50), (50, 51, 53, 52), (52, 53, 55, 54), (54, 55, 41, 40), (53, 51, 61, 62), (57, 63, 71, 65), (49, 47, 59, 60), (45, 43, 56, 58), (55, 53, 62, 63), (51, 49, 60, 61), (47, 45, 58, 59), (41, 55, 63, 57), (43, 41, 57, 56), (64, 65, 71, 70, 69, 68, 67, 66), (56, 57, 65, 64), (61, 60, 68, 69), (58, 56, 64, 66), (62, 61, 69, 70), (59, 58, 66, 67), (63, 62, 70, 71), (60, 59, 67, 68), (19, 40, 42, 18)])
me_cylinder.polygons.foreach_set('material_index', [1, 1, 1, 1, 1, 1, 0, 1, 1, 0, 0, 0, 0, 0, 0, 0, 0, 0, 0, 0, 0, 0, 0, 0, 0, 0, 0, 0, 0, 0, 0, 0, 0, 0, 0, 0, 0, 0, 0, 0, 1, 1, 1, 1, 1, 1, 1, 1, 0, 0, 0, 0, 0, 0, 0, 0, 0, 0, 0, 0, 0, 0, 0, 0, 0, 0])
me_cylinder.materials.append(mat_redbarrel1)
me_cylinder.materials.append(mat_redbarrel2)
me_cylinder.use_remesh_preserve_volume = False
me_cylinder.use_remesh_preserve_attributes = False
me_cylinder.use_mirror_vertex_groups = False
me_cylinder.update()
me_cube_687 = bpy.data.meshes.new('Cube.687')
me_cube_687.from_pydata([(0.3345, 0.3093, 0.66), (0.2847, 0.3093, 0.7168), (-0.2872, 0.3053, 0.02741), (-0.3355, 0.3055, 0.1014), (0.3345, 0.3285, 0.66), (0.2847, 0.3285, 0.7168), (-0.2872, 0.3309, 0.02741), (-0.3355, 0.3311, 0.1014), (-0.3531, 0.3531, 0.01615), (-0.3531, 0.3531, 0.7224), (0.3531, 0.3531, 0.01615), (0.3531, 0.3531, 0.7224), (-0.3531, -0.3531, 0.01615), (-0.3531, -0.3531, 0.7224), (0.3531, -0.3531, 0.01615), (0.3531, -0.3531, 0.7224), (-0.3531, 0.284, 0.08532), (-0.3531, 0.284, 0.6533), (-0.3531, -0.284, 0.6533), (-0.3531, -0.284, 0.08532), (-0.3052, 0.284, 0.08532), (-0.3052, 0.284, 0.6533), (-0.3052, -0.284, 0.6533), (-0.3052, -0.284, 0.08532), (0.2895, -0.3531, 0.6588), (0.2895, -0.3531, 0.0798), (-0.2895, -0.3531, 0.0798), (-0.2895, -0.3531, 0.6588), (0.2895, -0.3233, 0.6588), (0.2895, -0.3233, 0.0798), (-0.2895, -0.3233, 0.0798), (-0.2895, -0.3233, 0.6588), (-0.304, 0.304, 0.7224), (0.304, 0.304, 0.7224), (0.304, -0.304, 0.7224), (-0.304, -0.304, 0.7224), (-0.304, 0.304, 0.6981), (0.304, 0.304, 0.6981), (0.304, -0.304, 0.6981), (-0.304, -0.304, 0.6981), (-0.2609, -0.2992, 0.03907), (-0.3351, -0.2992, 0.1132), (0.3332, -0.2929, 0.6159), (0.2503, -0.2929, 0.6988), (-0.2609, -0.3353, 0.03907), (-0.3351, -0.3353, 0.1132), (0.3332, -0.3333, 0.6159), (0.2503, -0.3333, 0.6988), (-0.3024, 0.2575, 0.05544), (-0.3024, 0.3316, 0.1259), (-0.2945, -0.344, 0.5966), (-0.2945, -0.2465, 0.6891), (-0.3315, 0.2575, 0.05544), (-0.3315, 0.3316, 0.1259), (-0.3326, -0.344, 0.5966), (-0.3326, -0.2465, 0.6891), (-0.3432, 0.2988, 0.6892), (-0.2934, 0.3407, 0.6892), (0.2785, -0.3337, 0.6852), (0.3407, -0.2682, 0.6852), (-0.3432, 0.2988, 0.7084), (-0.2934, 0.3407, 0.7084), (0.2785, -0.3337, 0.7108), (0.3407, -0.2682, 0.7108), (0.293, 0.3531, 0.07626), (-0.293, 0.3531, 0.07626), (-0.293, 0.3531, 0.6623), (0.293, 0.3531, 0.6623), (0.293, 0.3108, 0.07626), (-0.293, 0.3108, 0.07626), (-0.293, 0.3108, 0.6623), (0.293, 0.3108, 0.6623), (0.3531, 0.2961, 0.6654), (0.3531, 0.2961, 0.07316), (0.3531, -0.2961, 0.07316), (0.3531, -0.2961, 0.6654), (0.3023, 0.2961, 0.6654), (0.3023, 0.2961, 0.07316), (0.3023, -0.2961, 0.07316), (0.3023, -0.2961, 0.6654), (0.2921, 0.2575, 0.05544), (0.2921, 0.3316, 0.1259), (0.3, -0.344, 0.5966), (0.3, -0.2465, 0.6891), (0.3351, 0.2575, 0.05544), (0.3351, 0.3316, 0.1259), (0.343, -0.344, 0.5966), (0.343, -0.2465, 0.6891)], [], [(2, 3, 7, 6), (6, 7, 5, 4), (4, 5, 1, 0), (2, 6, 4, 0), (7, 3, 1, 5), (9, 11, 67, 66), (15, 14, 74, 75), (13, 12, 26, 27), (13, 9, 17, 18), (10, 14, 12, 8), (11, 9, 32, 33), (19, 18, 22, 23), (12, 13, 18, 19), (9, 8, 16, 17), (8, 12, 19, 16), (23, 22, 21, 20), (16, 19, 23, 20), (17, 16, 20, 21), (18, 17, 21, 22), (27, 26, 30, 31), (12, 14, 25, 26), (15, 13, 27, 24), (14, 15, 24, 25), (29, 28, 31, 30), (26, 25, 29, 30), (24, 27, 31, 28), (25, 24, 28, 29), (35, 34, 38, 39), (9, 13, 35, 32), (15, 11, 33, 34), (13, 15, 34, 35), (38, 37, 36, 39), (33, 32, 36, 37), (32, 35, 39, 36), (34, 33, 37, 38), (42, 43, 47, 46), (46, 47, 45, 44), (44, 45, 41, 40), (42, 46, 44, 40), (47, 43, 41, 45), (50, 51, 55, 54), (54, 55, 53, 52), (52, 53, 49, 48), (50, 54, 52, 48), (55, 51, 49, 53), (58, 59, 63, 62), (62, 63, 61, 60), (60, 61, 57, 56), (58, 62, 60, 56), (63, 59, 57, 61), (67, 64, 68, 71), (10, 8, 65, 64), (11, 10, 64, 67), (8, 9, 66, 65), (69, 70, 71, 68), (65, 66, 70, 69), (66, 67, 71, 70), (64, 65, 69, 68), (72, 75, 79, 76), (14, 10, 73, 74), (11, 15, 75, 72), (10, 11, 72, 73), (77, 76, 79, 78), (73, 72, 76, 77), (75, 74, 78, 79), (74, 73, 77, 78), (82, 86, 87, 83), (81, 85, 84, 80), (83, 87, 85, 81), (80, 84, 86, 82), (86, 84, 85, 87)])
me_cube_687.polygons.foreach_set('material_index', [1, 1, 1, 1, 1, 1, 1, 1, 1, 1, 1, 1, 1, 1, 1, 0, 1, 1, 1, 1, 1, 1, 1, 0, 1, 1, 1, 1, 1, 1, 1, 0, 1, 1, 1, 1, 1, 1, 1, 1, 1, 1, 1, 1, 1, 1, 1, 1, 1, 1, 1, 1, 1, 1, 0, 1, 1, 1, 1, 1, 1, 1, 0, 1, 1, 1, 1, 1, 1, 1, 1])
me_cube_687.materials.append(mat_darkbrown)
me_cube_687.materials.append(mat_browntrim)
me_cube_687.use_remesh_preserve_volume = False
me_cube_687.use_remesh_preserve_attributes = False
me_cube_687.use_mirror_vertex_groups = False
me_cube_687.update()
me_cube_697 = bpy.data.meshes.new('Cube.697')
me_cube_697.from_pydata([(-0.3282, -0.6329, 0.3411), (-0.3389, -0.6329, 0.4094), (0.3222, -0.6376, 0.05446), (0.316, -0.6269, 0.1238), (-0.3282, -0.644, 0.3411), (-0.3389, -0.644, 0.4094), (0.3222, -0.6524, 0.05446), (0.316, -0.6417, 0.1238), (0.3475, -0.6576, 0.003728), (0.3475, -0.6576, 0.4382), (-0.3475, -0.6576, 0.003728), (-0.3475, -0.6576, 0.4382), (0.3475, 0.6576, 0.003728), (0.3475, 0.6576, 0.4382), (-0.3475, 0.6576, 0.003728), (-0.3475, 0.6576, 0.4382), (0.3475, -0.6163, 0.0452), (0.3475, -0.6163, 0.3857), (0.3475, 0.6138, 0.3857), (0.3475, 0.6138, 0.0452), (0.3205, -0.6163, 0.0452), (0.3205, -0.6163, 0.3857), (0.3205, 0.6138, 0.3857), (0.3205, 0.6138, 0.0452), (-0.2849, 0.6576, 0.389), (-0.2849, 0.6576, 0.04189), (0.2849, 0.6576, 0.04189), (0.2849, 0.6576, 0.389), (-0.2849, 0.6372, 0.389), (-0.2849, 0.6372, 0.04189), (0.2849, 0.6372, 0.04189), (0.2849, 0.6372, 0.389), (0.3079, -0.6164, 0.01927), (0.3079, -0.6345, 0.08781), (0.3239, 0.6363, 0.3458), (0.3239, 0.6216, 0.4015), (0.3287, -0.6164, 0.01927), (0.3287, -0.6345, 0.08781), (0.3408, 0.6363, 0.3458), (0.3408, 0.6216, 0.4015), (-0.3091, -0.6576, 0.03977), (0.314, -0.6576, 0.03977), (0.314, -0.6576, 0.3912), (-0.3091, -0.6576, 0.3912), (-0.3321, -0.6307, 0.03758), (0.3241, -0.6307, 0.03758), (0.3241, -0.6307, 0.389), (-0.3321, -0.6307, 0.389), (-0.3475, -0.6228, 0.3952), (-0.3475, -0.6228, 0.0468), (-0.3475, 0.6228, 0.0468), (-0.3475, 0.6228, 0.3952), (-0.3114, -0.6228, 0.3952), (-0.3114, -0.6228, 0.0468), (-0.3114, 0.6228, 0.0468), (-0.3114, 0.6228, 0.3952), (-0.322, -0.6164, 0.01927), (-0.322, -0.6345, 0.08781), (-0.322, 0.6363, 0.3458), (-0.322, 0.6216, 0.4015), (-0.3031, -0.6164, 0.01927), (-0.3031, -0.6345, 0.08781), (-0.3031, 0.6363, 0.3458), (-0.3031, 0.6216, 0.4015), (-0.3282, 0.6485, 0.3411), (-0.3389, 0.6485, 0.4094), (0.3222, 0.6439, 0.05446), (0.316, 0.6546, 0.1238), (-0.3282, 0.6375, 0.3411), (-0.3389, 0.6375, 0.4094), (0.3222, 0.6291, 0.05446), (0.316, 0.6398, 0.1238)], [], [(2, 3, 7, 6), (6, 7, 5, 4), (4, 5, 1, 0), (2, 6, 4, 0), (7, 3, 1, 5), (9, 11, 43, 42), (11, 15, 51, 48), (13, 12, 26, 27), (13, 9, 17, 18), (10, 14, 12, 8), (19, 18, 22, 23), (12, 13, 18, 19), (9, 8, 16, 17), (8, 12, 19, 16), (23, 22, 21, 20), (16, 19, 23, 20), (17, 16, 20, 21), (18, 17, 21, 22), (27, 26, 30, 31), (12, 14, 25, 26), (15, 13, 27, 24), (14, 15, 24, 25), (29, 28, 31, 30), (26, 25, 29, 30), (24, 27, 31, 28), (25, 24, 28, 29), (13, 15, 11, 9), (34, 35, 39, 38), (38, 39, 37, 36), (36, 37, 33, 32), (34, 38, 36, 32), (39, 35, 33, 37), (43, 40, 44, 47), (10, 8, 41, 40), (11, 10, 40, 43), (8, 9, 42, 41), (45, 46, 47, 44), (41, 42, 46, 45), (42, 43, 47, 46), (40, 41, 45, 44), (50, 49, 53, 54), (10, 11, 48, 49), (15, 14, 50, 51), (14, 10, 49, 50), (53, 52, 55, 54), (48, 51, 55, 52), (49, 48, 52, 53), (51, 50, 54, 55), (58, 59, 63, 62), (62, 63, 61, 60), (60, 61, 57, 56), (58, 62, 60, 56), (63, 59, 57, 61), (58, 56, 57, 59), (66, 67, 71, 70), (70, 71, 69, 68), (68, 69, 65, 64), (66, 70, 68, 64), (71, 67, 65, 69), (66, 64, 65, 67)])
me_cube_697.polygons.foreach_set('material_index', [1, 1, 1, 1, 1, 1, 1, 1, 1, 1, 1, 1, 1, 1, 0, 1, 1, 1, 1, 1, 1, 1, 0, 1, 1, 1, 1, 1, 1, 1, 1, 1, 1, 1, 1, 1, 0, 1, 1, 1, 1, 1, 1, 1, 0, 1, 1, 1, 1, 1, 1, 1, 1, 1, 1, 1, 1, 1, 1, 1])
me_cube_697.materials.append(mat_darkbrown)
me_cube_697.materials.append(mat_browntrim)
me_cube_697.use_remesh_preserve_volume = False
me_cube_697.use_remesh_preserve_attributes = False
me_cube_697.use_mirror_vertex_groups = False
me_cube_697.update()
me_cube_2245 = bpy.data.meshes.new('Cube.2245')
me_cube_2245.from_pydata([(-0.5533, 0.9867, 0.02126), (0.5529, 0.9869, 0.02126), (-0.5529, -0.9869, 0.02126), (-0.5529, -0.9869, 0.7844), (0.5533, -0.9867, 0.02126), (0.5533, -0.9867, 0.7844), (-0.5533, 0.8782, 0.096), (-0.5533, 0.8782, 0.7097), (-0.553, -0.8784, 0.7097), (-0.553, -0.8784, 0.096), (-0.5064, 0.8782, 0.096), (-0.5064, 0.8782, 0.7097), (-0.506, -0.8784, 0.7097), (-0.506, -0.8784, 0.096), (0.4536, -0.9868, 0.7026), (0.4536, -0.9868, 0.09951), (-0.4532, -0.9869, 0.09951), (-0.4532, -0.9869, 0.7026), (0.4536, -0.94, 0.7026), (0.4536, -0.94, 0.09951), (-0.4532, -0.9401, 0.09951), (-0.4532, -0.9401, 0.7026), (-0.4085, -0.9228, 0.04603), (-0.5247, -0.9228, 0.1261), (0.522, -0.9158, 0.6693), (0.3922, -0.9158, 0.7589), (-0.4085, -0.962, 0.04603), (-0.5247, -0.9621, 0.1261), (0.522, -0.9596, 0.6693), (0.3922, -0.9596, 0.7589), (-0.5059, -0.0946, 0.04642), (-0.5059, 0.02862, 0.1172), (-0.4974, -0.9556, 0.6935), (-0.4975, -0.8363, 0.7615), (-0.519, -0.09897, 0.04662), (-0.519, 0.02425, 0.1174), (-0.5201, -0.9599, 0.6937), (-0.5201, -0.8406, 0.7617), (0.4578, 0.9869, 0.09932), (-0.4581, 0.9868, 0.09932), (-0.4581, 0.9868, 0.7054), (0.4578, 0.9869, 0.7054), (0.4578, 0.9265, 0.09932), (-0.4581, 0.9263, 0.09932), (-0.4581, 0.9263, 0.7054), (0.4578, 0.9265, 0.7054), (-0.4089, 0.9673, 0.04603), (-0.525, 0.9673, 0.1261), (0.5217, 0.9743, 0.6693), (0.3919, 0.9743, 0.7589), (-0.4089, 0.9281, 0.04603), (-0.525, 0.9281, 0.1261), (0.5217, 0.9305, 0.6693), (0.3919, 0.9305, 0.7589), (-0.4914, 0.05752, 0.7614), (-0.4914, -0.04257, 0.7614), (-0.4914, 0.05752, 0.05742), (-0.4914, -0.04257, 0.05742), (-0.5342, 0.05751, 0.7614), (-0.5342, -0.04258, 0.7614), (-0.5342, 0.05751, 0.05742), (-0.5342, -0.04258, 0.05742), (-0.5252, -0.005757, 0.09913), (-0.5252, 0.1098, 0.02245), (-0.517, 0.8348, 0.7588), (-0.5171, 0.946, 0.6845), (-0.519, -0.005948, 0.1021), (-0.519, 0.1096, 0.02545), (-0.5204, 0.8346, 0.7618), (-0.5204, 0.9458, 0.6875), (-0.5533, 0.9867, 0.7844), (0.5529, 0.9869, 0.7844), (-0.4606, -0.7618, 0.7716), (0.4609, -0.7618, 0.7716), (-0.4608, -0.6436, 0.7716), (0.4606, -0.6436, 0.7716), (-0.4608, -0.6436, 0.8097), (0.4606, -0.6436, 0.8097), (-0.4606, -0.7618, 0.8097), (0.4609, -0.7618, 0.8097), (-0.4606, 0.5881, 0.7716), (0.4608, 0.5881, 0.7716), (-0.4609, 0.7063, 0.7716), (0.4606, 0.7063, 0.7716), (-0.4609, 0.7063, 0.8097), (0.4606, 0.7063, 0.8097), (-0.4606, 0.5881, 0.8097), (0.4608, 0.5881, 0.8097), (0.5529, 0.9176, 0.7166), (0.5529, 0.9176, 0.08904), (0.5533, -0.9175, 0.08904), (0.5533, -0.9175, 0.7166), (0.4948, 0.9176, 0.7166), (0.4948, 0.9176, 0.08904), (0.4952, -0.9175, 0.08904), (0.4952, -0.9175, 0.7166), (0.5152, -0.0946, 0.04642), (0.5152, 0.02862, 0.1172), (0.5237, -0.9556, 0.6935), (0.5236, -0.8363, 0.7615), (0.5021, -0.09897, 0.04662), (0.5021, 0.02425, 0.1174), (0.5011, -0.9599, 0.6937), (0.501, -0.8406, 0.7617), (0.5297, 0.05752, 0.7614), (0.5297, -0.04257, 0.7614), (0.5297, 0.05752, 0.05742), (0.5297, -0.04257, 0.05742), (0.4869, 0.05751, 0.7614), (0.4869, -0.04258, 0.7614), (0.4869, 0.05751, 0.05742), (0.4869, -0.04258, 0.05742), (0.5084, -0.005757, 0.09913), (0.5084, 0.1098, 0.02245), (0.5166, 0.8348, 0.7588), (0.5166, 0.946, 0.6845), (0.5242, -0.005948, 0.1021), (0.5242, 0.1096, 0.02545), (0.5229, 0.8346, 0.7618), (0.5228, 0.9458, 0.6875)], [], [(0, 70, 40, 39), (3, 2, 16, 17), (3, 70, 7, 8), (1, 4, 2, 0), (9, 8, 12, 13), (2, 3, 8, 9), (70, 0, 6, 7), (0, 2, 9, 6), (13, 12, 11, 10), (6, 9, 13, 10), (7, 6, 10, 11), (8, 7, 11, 12), (17, 16, 20, 21), (2, 4, 15, 16), (5, 3, 17, 14), (4, 5, 14, 15), (19, 18, 21, 20), (16, 15, 19, 20), (14, 17, 21, 18), (15, 14, 18, 19), (28, 29, 27, 26), (24, 28, 26, 22), (29, 25, 23, 27), (36, 37, 35, 34), (32, 36, 34, 30), (37, 33, 31, 35), (70, 71, 41, 40), (1, 0, 39, 38), (71, 1, 38, 41), (40, 41, 45, 44), (5, 4, 90, 91), (43, 44, 45, 42), (38, 39, 43, 42), (41, 38, 42, 45), (39, 40, 44, 43), (52, 53, 51, 50), (48, 52, 50, 46), (53, 49, 47, 51), (48, 46, 47, 49), (60, 61, 59, 58), (56, 60, 58, 54), (61, 57, 55, 59), (68, 69, 67, 66), (64, 68, 66, 62), (69, 65, 63, 67), (70, 3, 5, 71), (84, 86, 87, 85), (76, 78, 79, 77), (73, 75, 77, 79), (75, 74, 76, 77), (72, 73, 79, 78), (74, 72, 78, 76), (81, 83, 85, 87), (83, 82, 84, 85), (80, 81, 87, 86), (82, 80, 86, 84), (88, 91, 95, 92), (1, 71, 88, 89), (4, 1, 89, 90), (71, 5, 91, 88), (94, 93, 92, 95), (90, 89, 93, 94), (91, 90, 94, 95), (89, 88, 92, 93), (102, 103, 101, 100), (98, 102, 100, 96), (103, 99, 97, 101), (110, 111, 109, 108), (106, 110, 108, 104), (111, 107, 105, 109), (118, 116, 117, 119), (114, 112, 116, 118), (119, 117, 113, 115), (98, 96, 97, 99), (106, 104, 105, 107)])
me_cube_2245.polygons.foreach_set('material_index', [0, 0, 0, 0, 0, 0, 0, 0, 1, 0, 0, 0, 0, 0, 0, 0, 1, 0, 0, 0, 0, 0, 0, 0, 0, 0, 0, 0, 0, 0, 0, 1, 0, 0, 0, 0, 0, 0, 0, 0, 0, 0, 0, 0, 0, 0, 0, 0, 0, 0, 0, 0, 0, 0, 0, 0, 0, 0, 0, 0, 1, 0, 0, 0, 0, 0, 0, 0, 0, 0, 0, 0, 0, 0, 0])
_uv = me_cube_2245.uv_layers.new(name='UVMap')
_uv.uv.foreach_set('vector', [0.7715, 0.9902, 0.7715, 0.9902, 0.7715, 0.9902, 0.7715, 0.9902, 0.7715, 0.9902, 0.7715, 0.9902, 0.7715, 0.9902, 0.7715, 0.9902, 0.7715, 0.9902, 0.7715, 0.9902, 0.7715, 0.9902, 0.7715, 0.9902, 0.7715, 0.9902, 0.7715, 0.9902, 0.7715, 0.9902, 0.7715, 0.9902, 0.7715, 0.9902, 0.7715, 0.9902, 0.7715, 0.9902, 0.7715, 0.9902, 0.7715, 0.9902, 0.7715, 0.9902, 0.7715, 0.9902, 0.7715, 0.9902, 0.7715, 0.9902, 0.7715, 0.9902, 0.7715, 0.9902, 0.7715, 0.9902, 0.7715, 0.9902, 0.7715, 0.9902, 0.7715, 0.9902, 0.7715, 0.9902, 0.7316, 0.7651, 0.7316, 0.7651, 0.7316, 0.7651, 0.7316, 0.7651, 0.7715, 0.9902, 0.7715, 0.9902, 0.7715, 0.9902, 0.7715, 0.9902, 0.7715, 0.9902, 0.7715, 0.9902, 0.7715, 0.9902, 0.7715, 0.9902, 0.7715, 0.9902, 0.7715, 0.9902, 0.7715, 0.9902, 0.7715, 0.9902, 0.7715, 0.9902, 0.7715, 0.9902, 0.7715, 0.9902, 0.7715, 0.9902, 0.7715, 0.9902, 0.7715, 0.9902, 0.7715, 0.9902, 0.7715, 0.9902, 0.7715, 0.9902, 0.7715, 0.9902, 0.7715, 0.9902, 0.7715, 0.9902, 0.7715, 0.9902, 0.7715, 0.9902, 0.7715, 0.9902, 0.7715, 0.9902, 0.7316, 0.7651, 0.7316, 0.7651, 0.7316, 0.7651, 0.7316, 0.7651, 0.7715, 0.9902, 0.7715, 0.9902, 0.7715, 0.9902, 0.7715, 0.9902, 0.7715, 0.9902, 0.7715, 0.9902, 0.7715, 0.9902, 0.7715, 0.9902, 0.7715, 0.9902, 0.7715, 0.9902, 0.7715, 0.9902, 0.7715, 0.9902, 0.7715, 0.9902, 0.7715, 0.9902, 0.7715, 0.9902, 0.7715, 0.9902, 0.7715, 0.9902, 0.7715, 0.9902, 0.7715, 0.9902, 0.7715, 0.9902, 0.7715, 0.9902, 0.7715, 0.9902, 0.7715, 0.9902, 0.7715, 0.9902, 0.7715, 0.9902, 0.7715, 0.9902, 0.7715, 0.9902, 0.7715, 0.9902, 0.7715, 0.9902, 0.7715, 0.9902, 0.7715, 0.9902, 0.7715, 0.9902, 0.7715, 0.9902, 0.7715, 0.9902, 0.7715, 0.9902, 0.7715, 0.9902, 0.7715, 0.9902, 0.7715, 0.9902, 0.7715, 0.9902, 0.7715, 0.9902, 0.7715, 0.9902, 0.7715, 0.9902, 0.7715, 0.9902, 0.7715, 0.9902, 0.7715, 0.9902, 0.7715, 0.9902, 0.7715, 0.9902, 0.7715, 0.9902, 0.7715, 0.9902, 0.7715, 0.9902, 0.7715, 0.9902, 0.7715, 0.9902, 0.7715, 0.9902, 0.7715, 0.9902, 0.7715, 0.9902, 0.7715, 0.9902, 0.7316, 0.7651, 0.7316, 0.7651, 0.7316, 0.7651, 0.7316, 0.7651, 0.7715, 0.9902, 0.7715, 0.9902, 0.7715, 0.9902, 0.7715, 0.9902, 0.7715, 0.9902, 0.7715, 0.9902, 0.7715, 0.9902, 0.7715, 0.9902, 0.7715, 0.9902, 0.7715, 0.9902, 0.7715, 0.9902, 0.7715, 0.9902, 0.7715, 0.9902, 0.7715, 0.9902, 0.7715, 0.9902, 0.7715, 0.9902, 0.7715, 0.9902, 0.7715, 0.9902, 0.7715, 0.9902, 0.7715, 0.9902, 0.7715, 0.9902, 0.7715, 0.9902, 0.7715, 0.9902, 0.7715, 0.9902, 0.7715, 0.9902, 0.7715, 0.9902, 0.7715, 0.9902, 0.7715, 0.9902, 0.7715, 0.9902, 0.7715, 0.9902, 0.7715, 0.9902, 0.7715, 0.9902, 0.7715, 0.9902, 0.7715, 0.9902, 0.7715, 0.9902, 0.7715, 0.9902, 0.7715, 0.9902, 0.7715, 0.9902, 0.7715, 0.9902, 0.7715, 0.9902, 0.7715, 0.9902, 0.7715, 0.9902, 0.7715, 0.9902, 0.7715, 0.9902, 0.7715, 0.9902, 0.7715, 0.9902, 0.7715, 0.9902, 0.7715, 0.9902, 0.7715, 0.9902, 0.7715, 0.9902, 0.7715, 0.9902, 0.7715, 0.9902, 0.7715, 0.9902, 0.7715, 0.9902, 0.7715, 0.9902, 0.7715, 0.9902, 0.7715, 0.9902, 0.7715, 0.9902, 0.7715, 0.9902, 0.7715, 0.9902, 0.7715, 0.9902, 0.7715, 0.9902, 0.7715, 0.9902, 0.7715, 0.9902, 0.7715, 0.9902, 0.7715, 0.9902, 0.7715, 0.9902, 0.7715, 0.9902, 0.7715, 0.9902, 0.7715, 0.9902, 0.7715, 0.9902, 0.7715, 0.9902, 0.7715, 0.9902, 0.7715, 0.9902, 0.7715, 0.9902, 0.7715, 0.9902, 0.7715, 0.9902, 0.7715, 0.9902, 0.7715, 0.9902, 0.7715, 0.9902, 0.7715, 0.9902, 0.7715, 0.9902, 0.7715, 0.9902, 0.7715, 0.9902, 0.7715, 0.9902, 0.7715, 0.9902, 0.7715, 0.9902, 0.7715, 0.9902, 0.7715, 0.9902, 0.7715, 0.9902, 0.7715, 0.9902, 0.7715, 0.9902, 0.7715, 0.9902, 0.7715, 0.9902, 0.7715, 0.9902, 0.7715, 0.9902, 0.7715, 0.9902, 0.7715, 0.9902, 0.7715, 0.9902, 0.7715, 0.9902, 0.7715, 0.9902, 0.7715, 0.9902, 0.7715, 0.9902, 0.7715, 0.9902, 0.7715, 0.9902, 0.7715, 0.9902, 0.7715, 0.9902, 0.7715, 0.9902, 0.7715, 0.9902, 0.7715, 0.9902, 0.7715, 0.9902, 0.7715, 0.9902, 0.7715, 0.9902, 0.7715, 0.9902, 0.7715, 0.9902, 0.7715, 0.9902, 0.7715, 0.9902, 0.7715, 0.9902, 0.7715, 0.9902, 0.7715, 0.9902, 0.7715, 0.9902, 0.7715, 0.9902, 0.7715, 0.9902, 0.7715, 0.9902, 0.7715, 0.9902, 0.7715, 0.9902, 0.7715, 0.9902, 0.7715, 0.9902, 0.7715, 0.9902, 0.7715, 0.9902, 0.7715, 0.9902, 0.7715, 0.9902, 0.7715, 0.9902, 0.7715, 0.9902, 0.7715, 0.9902, 0.7715, 0.9902, 0.7715, 0.9902, 0.7715, 0.9902, 0.7715, 0.9902, 0.7715, 0.9902, 0.7715, 0.9902, 0.7715, 0.9902, 0.7715, 0.9902, 0.7715, 0.9902, 0.7715, 0.9902, 0.7715, 0.9902, 0.7715, 0.9902, 0.7715, 0.9902, 0.7715, 0.9902, 0.7715, 0.9902, 0.7715, 0.9902, 0.7715, 0.9902, 0.7715, 0.9902, 0.7715, 0.9902, 0.7715, 0.9902, 0.7715, 0.9902, 0.7715, 0.9902, 0.7715, 0.9902, 0.7715, 0.9902, 0.7715, 0.9902, 0.7715, 0.9902, 0.7715, 0.9902, 0.7715, 0.9902, 0.7715, 0.9902, 0.7715, 0.9902, 0.7715, 0.9902, 0.7715, 0.9902, 0.7715, 0.9902, 0.7715, 0.9902, 0.7715, 0.9902, 0.7715, 0.9902, 0.7715, 0.9902])
me_cube_2245.materials.append(mat_browntrim)
me_cube_2245.materials.append(mat_darkbrown)
me_cube_2245.use_remesh_preserve_volume = False
me_cube_2245.use_remesh_preserve_attributes = False
me_cube_2245.use_mirror_vertex_groups = False
me_cube_2245.update()
me_cube_2229 = bpy.data.meshes.new('Cube.2229')
me_cube_2229.from_pydata([(-0.03344, -0.5102, 0.9756), (0.005803, 0.5108, 0.9756), (0.4838, -0.5215, 0.9756), (0.523, 0.4994, 0.9756), (-0.005268, 0.511, 0.9782), (-0.04451, -0.5099, 0.9782), (-0.4838, 0.5215, 0.9818), (-0.523, -0.4994, 0.9818), (-0.0391, -0.5132, 0.9653), (0.0003887, 0.5141, 0.9653), (-0.531, -0.5024, 0.2041), (-0.5284, -0.4353, 0.2267), (-0.531, -0.5024, 0.2645), (-0.4149, -0.505, 0.2435), (0.4467, -0.5239, 0.7207), (0.4961, -0.4042, 0.704), (0.4915, -0.5249, 0.7449), (0.4915, -0.5249, 0.6922), (0.4961, -0.4042, 0.9653), (0.5263, 0.3818, 0.004274), (0.4961, -0.4042, 0.004274), (-0.5263, -0.3818, 0.004274), (-0.4961, 0.4042, 0.004274), (-0.3754, 0.5223, 0.004274), (0.3532, 0.5063, 0.004274), (-0.4149, -0.505, 0.9653), (0.3137, -0.521, 0.004274), (-0.4149, -0.505, 0.004274), (-0.4915, 0.5249, 0.9653), (-0.4915, 0.5249, 0.004274), (0.531, 0.5024, 0.9653), (0.531, 0.5024, 0.004274), (-0.531, -0.5024, 0.9653), (-0.531, -0.5024, 0.004274), (0.4915, -0.5249, 0.9653), (0.4915, -0.5249, 0.004274)], [], [(31, 30, 18, 15, 20, 19), (9, 1, 3, 30), (16, 15, 18, 34), (1, 0, 2, 3), (17, 15, 14), (8, 25, 13, 27, 26, 35, 17, 14, 16, 34), (34, 18, 30, 3, 2), (32, 25, 8, 5, 7), (9, 30, 31, 24, 23, 29, 28), (6, 7, 5, 4), (10, 13, 11), (9, 8, 0, 1), (32, 28, 29, 22, 21, 33, 10, 11, 12), (14, 15, 16), (9, 28, 6, 4), (8, 34, 2, 0), (11, 13, 12), (12, 13, 25, 32), (8, 9, 4, 5), (27, 13, 10, 33), (32, 7, 6, 28), (20, 15, 17, 35)])
_uv = me_cube_2229.uv_layers.new(name='UVMap')
_uv.uv.foreach_set('vector', [0.6278, 0.8897, 0.6278, 0.8897, 0.6278, 0.8897, 0.6278, 0.8897, 0.6278, 0.8897, 0.6278, 0.8897, 0.6278, 0.8897, 0.6278, 0.8897, 0.6278, 0.8897, 0.6278, 0.8897, 0.6278, 0.8897, 0.6278, 0.8897, 0.6278, 0.8897, 0.6278, 0.8897, 0.6278, 0.8897, 0.6278, 0.8897, 0.6278, 0.8897, 0.6278, 0.8897, 0.6278, 0.8897, 0.6278, 0.8897, 0.6278, 0.8897, 0.6278, 0.8897, 0.6278, 0.8897, 0.6278, 0.8897, 0.6278, 0.8897, 0.6278, 0.8897, 0.6278, 0.8897, 0.6278, 0.8897, 0.6278, 0.8897, 0.6278, 0.8897, 0.6278, 0.8897, 0.6278, 0.8897, 0.6278, 0.8897, 0.6278, 0.8897, 0.6278, 0.8897, 0.6278, 0.8897, 0.6278, 0.8897, 0.6278, 0.8897, 0.6278, 0.8897, 0.6278, 0.8897, 0.6278, 0.8897, 0.6278, 0.8897, 0.6278, 0.8897, 0.6278, 0.8897, 0.6278, 0.8897, 0.6278, 0.8897, 0.6278, 0.8897, 0.6278, 0.8897, 0.6278, 0.8897, 0.6278, 0.8897, 0.6278, 0.8897, 0.6278, 0.8897, 0.6278, 0.8897, 0.6278, 0.8897, 0.6278, 0.8897, 0.6278, 0.8897, 0.6278, 0.8897, 0.6278, 0.8897, 0.6278, 0.8897, 0.6278, 0.8897, 0.6278, 0.8897, 0.6278, 0.8897, 0.6278, 0.8897, 0.6278, 0.8897, 0.6278, 0.8897, 0.6278, 0.8897, 0.6278, 0.8897, 0.6278, 0.8897, 0.6278, 0.8897, 0.6278, 0.8897, 0.6278, 0.8897, 0.6278, 0.8897, 0.6278, 0.8897, 0.6278, 0.8897, 0.6278, 0.8897, 0.6278, 0.8897, 0.6278, 0.8897, 0.6278, 0.8897, 0.6278, 0.8897, 0.6278, 0.8897, 0.6278, 0.8897, 0.6278, 0.8897, 0.6278, 0.8897, 0.6278, 0.8897, 0.6278, 0.8897, 0.6278, 0.8897, 0.6278, 0.8897, 0.6278, 0.8897, 0.6278, 0.8897, 0.6278, 0.8897, 0.6278, 0.8897, 0.6278, 0.8897, 0.6278, 0.8897, 0.6278, 0.8897, 0.6278, 0.8897, 0.6278, 0.8897, 0.6278, 0.8897, 0.6278, 0.8897, 0.6278, 0.8897, 0.6278, 0.8897, 0.6278, 0.8897, 0.6278, 0.8897])
me_cube_2229.materials.append(mat_browntrim)
me_cube_2229.use_remesh_preserve_volume = False
me_cube_2229.use_remesh_preserve_attributes = False
me_cube_2229.use_mirror_vertex_groups = False
me_cube_2229.update()

# ---- objects
ob_barrel_gib = bpy.data.objects.new('Barrel.Gib', me_cylinder_cell_003)
ob_barrel_gib_004 = bpy.data.objects.new('Barrel.Gib.004', me_cylinder_cell_007)
ob_barrel_gib_006 = bpy.data.objects.new('Barrel.Gib.006', me_cylinder_cell_005)
ob_barrel_gib_005 = bpy.data.objects.new('Barrel.Gib.005', me_cylinder_cell_004)
ob_barrel_gib_003 = bpy.data.objects.new('Barrel.Gib.003', me_cylinder_cell_002)
ob_barrel_gib_002 = bpy.data.objects.new('Barrel.Gib.002', me_cylinder_cell_001)
ob_barrel_gib_001 = bpy.data.objects.new('Barrel.Gib.001', me_cylinder_cell_000)
ob_barrel = bpy.data.objects.new('Barrel', me_cylinder)
ob_crate = bpy.data.objects.new('Crate', me_cube_687)
ob_longcrate = bpy.data.objects.new('LongCrate', me_cube_697)
ob_longcrate_w_cover = bpy.data.objects.new('LongCrate w Cover', me_cube_2245)
ob_cardboardbox = bpy.data.objects.new('CardboardBox', me_cube_2229)

# ---- transforms, parenting, visibility, modifiers, constraints
ob_barrel_gib.location = (-0.3096, -1.273, 1.003)
ob_barrel_gib.lineart.crease_threshold = 0.0
ob_barrel_gib_004.parent = ob_barrel_gib
ob_barrel_gib_004.matrix_parent_inverse = Matrix(((1.0, -1.49e-08, 0.0, 0.3096), (0.0, 1.0, 0.0, 1.273), (0.0, 0.0, 1.0, -1.003), (0.0, 0.0, 0.0, 1.0)))
ob_barrel_gib_004.location = (0.08849, -1.275, 0.158)
ob_barrel_gib_004.lineart.crease_threshold = 0.0
ob_barrel_gib_006.parent = ob_barrel_gib
ob_barrel_gib_006.matrix_parent_inverse = Matrix(((1.0, -1.49e-08, 0.0, 0.3096), (0.0, 1.0, 0.0, 1.273), (0.0, 0.0, 1.0, -1.003), (0.0, 0.0, 0.0, 1.0)))
ob_barrel_gib_006.location = (-0.1307, -1.303, 0.6282)
ob_barrel_gib_006.lineart.crease_threshold = 0.0
ob_barrel_gib_005.parent = ob_barrel_gib
ob_barrel_gib_005.matrix_parent_inverse = Matrix(((1.0, -1.49e-08, 0.0, 0.3096), (0.0, 1.0, 0.0, 1.273), (0.0, 0.0, 1.0, -1.003), (0.0, 0.0, 0.0, 1.0)))
ob_barrel_gib_005.location = (-0.05008, -0.9521, 1.413)
ob_barrel_gib_005.lineart.crease_threshold = 0.0
ob_barrel_gib_003.parent = ob_barrel_gib
ob_barrel_gib_003.matrix_parent_inverse = Matrix(((1.0, -1.49e-08, 0.0, 0.3096), (0.0, 1.0, 0.0, 1.273), (0.0, 0.0, 1.0, -1.003), (0.0, 0.0, 0.0, 1.0)))
ob_barrel_gib_003.location = (0.3153, -1.297, 1.48)
ob_barrel_gib_003.lineart.crease_threshold = 0.0
ob_barrel_gib_002.parent = ob_barrel_gib
ob_barrel_gib_002.matrix_parent_inverse = Matrix(((1.0, -1.49e-08, 0.0, 0.3096), (0.0, 1.0, 0.0, 1.273), (0.0, 0.0, 1.0, -1.003), (0.0, 0.0, 0.0, 1.0)))
ob_barrel_gib_002.location = (-0.09371, -1.467, 1.451)
ob_barrel_gib_002.lineart.crease_threshold = 0.0
ob_barrel_gib_001.parent = ob_barrel_gib
ob_barrel_gib_001.matrix_parent_inverse = Matrix(((1.0, -1.49e-08, 0.0, 0.3096), (0.0, 1.0, 0.0, 1.273), (0.0, 0.0, 1.0, -1.003), (0.0, 0.0, 0.0, 1.0)))
ob_barrel_gib_001.location = (0.2309, -1.293, 0.9105)
ob_barrel_gib_001.lineart.crease_threshold = 0.0
ob_barrel.location = (0.08288, 0.09109, 0.0)
ob_barrel.scale = (1.0, 1.0, 0.9271)
ob_barrel.lineart.crease_threshold = 0.0
ob_crate.location = (0.2351, 2.136, 0.0)
ob_crate.lineart.crease_threshold = 0.0
ob_longcrate.location = (-0.4704, 3.246, 2.98e-08)
ob_longcrate.scale = (1.141, 1.0, 1.237)
ob_longcrate.lineart.crease_threshold = 0.0
ob_longcrate_w_cover.location = (-0.4756, 4.551, 0.0)
ob_longcrate_w_cover.scale = (0.6305, 0.6305, 0.6305)
ob_longcrate_w_cover.lineart.crease_threshold = 0.0
ob_cardboardbox.location = (-0.9099, 1.398, -2.98e-08)
ob_cardboardbox.lineart.crease_threshold = 0.0

# ---- collection membership
col_collection_1.objects.link(ob_barrel_gib)
col_collection_1.objects.link(ob_barrel_gib_004)
col_collection_1.objects.link(ob_barrel_gib_006)
col_collection_1.objects.link(ob_barrel_gib_005)
col_collection_1.objects.link(ob_barrel_gib_003)
col_collection_1.objects.link(ob_barrel_gib_002)
col_collection_1.objects.link(ob_barrel_gib_001)
col_collection_1.objects.link(ob_barrel)
col_collection_1.objects.link(ob_crate)
col_collection_1.objects.link(ob_longcrate)
col_collection_1.objects.link(ob_longcrate_w_cover)
col_collection_1.objects.link(ob_cardboardbox)

# ---- scene / render settings (as saved in the file)
scene.frame_start = 1; scene.frame_end = 250; scene.frame_set(1)
scene.render.engine = 'BLENDER_EEVEE_NEXT'
scene.render.resolution_percentage = 50
scene.render.dither_intensity = 0.0
scene.cycles.use_denoising = False
scene.cycles.samples = 128
scene.cycles.sampling_pattern = 'TABULATED_SOBOL'
scene.cycles.use_adaptive_sampling = False
scene.cycles.use_light_tree = False
scene.cycles.blur_glossy = 0.0
scene.cycles.sample_clamp_indirect = 0.0
scene.view_settings.view_transform = 'Standard'
bpy.context.view_layer.update()

# ---- added for rendering (the .blend has no active camera and no usable light): camera, sun
cam_auto = bpy.data.cameras.new('AutoCamera')
cam_auto.lens = 50.0
cam_auto.sensor_width = 36.0
cam_auto.clip_end = 1000.0
ob_auto_camera = bpy.data.objects.new('AutoCamera', cam_auto)
scene.collection.objects.link(ob_auto_camera)
ob_auto_camera.location = (6.49592, -6.60603, 6.35658)
ob_auto_camera.rotation_euler = (1.09748, -7.21219e-08, 0.694738)
scene.camera = ob_auto_camera
light_auto_sun = bpy.data.lights.new('AutoSun', 'SUN')
light_auto_sun.energy = 3.0
light_auto_sun.angle = 0.0523599
ob_auto_sun = bpy.data.objects.new('AutoSun', light_auto_sun)
scene.collection.objects.link(ob_auto_sun)
ob_auto_sun.rotation_euler = (0.872665, 0.174533, 0.523599)
bpy.context.view_layer.update()
